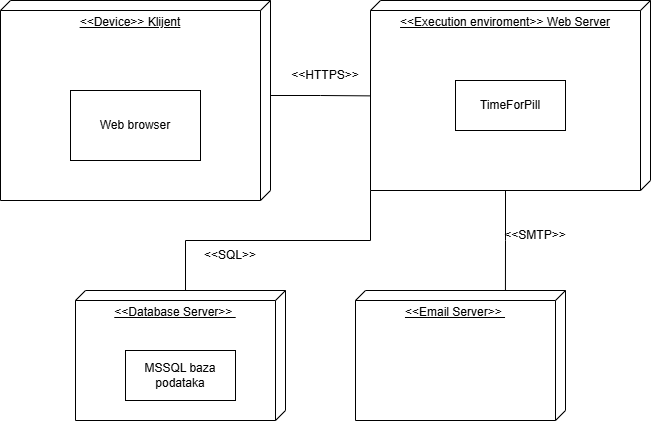

The diagram above was exported from draw.io. Its source (the exported page's mxGraphModel, read from the mxfile embedded in the PNG):
<mxGraphModel dx="1106" dy="644" grid="1" gridSize="10" guides="1" tooltips="1" connect="1" arrows="1" fold="1" page="1" pageScale="1" pageWidth="827" pageHeight="1169" math="0" shadow="0">
  <root>
    <mxCell id="0" />
    <mxCell id="1" parent="0" />
    <mxCell id="eqRYm8PBn09PTmfN1Jbi-4" parent="1" style="verticalAlign=top;align=center;spacingTop=8;spacingLeft=2;spacingRight=12;shape=cube;size=10;direction=south;fontStyle=4;html=1;whiteSpace=wrap;" value="&amp;lt;&amp;lt;Device&amp;gt;&amp;gt; Klijent" vertex="1">
      <mxGeometry height="200" width="270" x="130" y="190" as="geometry" />
    </mxCell>
    <mxCell id="eqRYm8PBn09PTmfN1Jbi-5" parent="1" style="verticalAlign=top;align=center;spacingTop=8;spacingLeft=2;spacingRight=12;shape=cube;size=10;direction=south;fontStyle=4;html=1;whiteSpace=wrap;" value="&amp;lt;&amp;lt;Execution enviroment&amp;gt;&amp;gt; Web Server&lt;div&gt;&lt;br&gt;&lt;/div&gt;" vertex="1">
      <mxGeometry height="190" width="280" x="500" y="190" as="geometry" />
    </mxCell>
    <mxCell id="eqRYm8PBn09PTmfN1Jbi-6" parent="1" style="verticalAlign=top;align=center;spacingTop=8;spacingLeft=2;spacingRight=12;shape=cube;size=10;direction=south;fontStyle=4;html=1;whiteSpace=wrap;" value="&amp;lt;&amp;lt;Database Server&amp;gt;&amp;gt;&amp;nbsp;" vertex="1">
      <mxGeometry height="130" width="210" x="205" y="480" as="geometry" />
    </mxCell>
    <mxCell id="eqRYm8PBn09PTmfN1Jbi-8" parent="1" style="html=1;whiteSpace=wrap;" value="Web browser" vertex="1">
      <mxGeometry height="70" width="130" x="200" y="280" as="geometry" />
    </mxCell>
    <mxCell id="eqRYm8PBn09PTmfN1Jbi-9" parent="1" style="html=1;whiteSpace=wrap;" value="TimeForPill" vertex="1">
      <mxGeometry height="50" width="110" x="585" y="270" as="geometry" />
    </mxCell>
    <mxCell id="eqRYm8PBn09PTmfN1Jbi-10" parent="1" style="html=1;whiteSpace=wrap;" value="MSSQL baza podataka" vertex="1">
      <mxGeometry height="50" width="110" x="255" y="540" as="geometry" />
    </mxCell>
    <mxCell id="eqRYm8PBn09PTmfN1Jbi-11" parent="1" style="verticalAlign=top;align=center;spacingTop=8;spacingLeft=2;spacingRight=12;shape=cube;size=10;direction=south;fontStyle=4;html=1;whiteSpace=wrap;" value="&amp;lt;&amp;lt;Email Server&amp;gt;&amp;gt;&amp;nbsp;" vertex="1">
      <mxGeometry height="130" width="210" x="485" y="480" as="geometry" />
    </mxCell>
    <mxCell id="eqRYm8PBn09PTmfN1Jbi-13" edge="1" parent="1" source="eqRYm8PBn09PTmfN1Jbi-5" style="edgeStyle=orthogonalEdgeStyle;rounded=0;orthogonalLoop=1;jettySize=auto;html=1;exitX=0;exitY=0;exitDx=190;exitDy=145;exitPerimeter=0;entryX=-0.003;entryY=0.286;entryDx=0;entryDy=0;entryPerimeter=0;endArrow=none;endFill=0;" target="eqRYm8PBn09PTmfN1Jbi-11">
      <mxGeometry relative="1" as="geometry" />
    </mxCell>
    <mxCell id="eqRYm8PBn09PTmfN1Jbi-14" edge="1" parent="1" source="eqRYm8PBn09PTmfN1Jbi-5" style="edgeStyle=orthogonalEdgeStyle;rounded=0;orthogonalLoop=1;jettySize=auto;html=1;exitX=1;exitY=1;exitDx=0;exitDy=0;exitPerimeter=0;entryX=0;entryY=0;entryDx=0;entryDy=100;entryPerimeter=0;endArrow=none;endFill=0;" target="eqRYm8PBn09PTmfN1Jbi-6">
      <mxGeometry relative="1" as="geometry" />
    </mxCell>
    <mxCell id="eqRYm8PBn09PTmfN1Jbi-15" edge="1" parent="1" source="eqRYm8PBn09PTmfN1Jbi-4" style="edgeStyle=orthogonalEdgeStyle;rounded=0;orthogonalLoop=1;jettySize=auto;html=1;exitX=0;exitY=0;exitDx=95;exitDy=0;exitPerimeter=0;entryX=0.502;entryY=1.001;entryDx=0;entryDy=0;entryPerimeter=0;endArrow=none;endFill=0;" target="eqRYm8PBn09PTmfN1Jbi-5">
      <mxGeometry relative="1" as="geometry" />
    </mxCell>
    <mxCell id="eqRYm8PBn09PTmfN1Jbi-16" parent="1" style="text;html=1;whiteSpace=wrap;strokeColor=none;fillColor=none;align=center;verticalAlign=middle;rounded=0;" value="&amp;lt;&amp;lt;SMTP&amp;gt;&amp;gt;" vertex="1">
      <mxGeometry height="30" width="60" x="635" y="410" as="geometry" />
    </mxCell>
    <mxCell id="eqRYm8PBn09PTmfN1Jbi-17" parent="1" style="text;html=1;whiteSpace=wrap;strokeColor=none;fillColor=none;align=center;verticalAlign=middle;rounded=0;" value="&amp;lt;&amp;lt;HTTPS&amp;gt;&amp;gt;" vertex="1">
      <mxGeometry height="30" width="60" x="425" y="250" as="geometry" />
    </mxCell>
    <mxCell id="eqRYm8PBn09PTmfN1Jbi-18" parent="1" style="text;html=1;whiteSpace=wrap;strokeColor=none;fillColor=none;align=center;verticalAlign=middle;rounded=0;" value="&amp;lt;&amp;lt;SQL&amp;gt;&amp;gt;" vertex="1">
      <mxGeometry height="30" width="60" x="330" y="430" as="geometry" />
    </mxCell>
  </root>
</mxGraphModel>